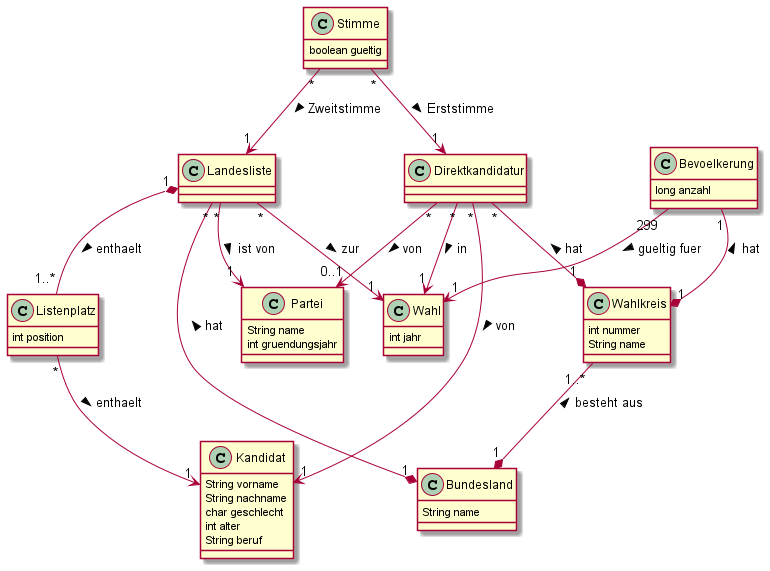

The diagram above was rendered by PlantUML. Its source (embedded in the PNG):
@startuml

class Kandidat {
    String vorname
    String nachname
    char geschlecht
    int alter
    String beruf
}

class Bundesland {
    String name
}

class Partei {
    String name
    int gruendungsjahr
}

class Wahl {
   int jahr
}

class Bevoelkerung {
    long anzahl
}

class Landesliste {
}


class Listenplatz {
    int position
}


class Wahlkreis {
    int nummer
    String name
}

class Stimme {
    boolean gueltig
}

class Direktkandidatur {
}


Landesliste "*" --* "1" Bundesland : < hat
Landesliste "*" --> "1" Partei : ist von >
Landesliste "*" --> "1" "Wahl" : zur >


Landesliste "1" *-- "1..*" Listenplatz : enthaelt >
Listenplatz "*" --> "1" Kandidat : enthaelt >

Wahlkreis "1..*" --* "1" Bundesland : besteht aus <

Bevoelkerung "1" --* "1" Wahlkreis : < hat
Bevoelkerung "299" --> "1" Wahl : gueltig fuer >


Direktkandidatur "*" --> "1" Kandidat : von >
Direktkandidatur "*" --* "1" Wahlkreis : < hat
Direktkandidatur "*" --> "0..1" Partei : von >
Direktkandidatur "*" --> "1" Wahl : in >

Stimme "*" --> "1" Direktkandidatur : Erststimme >
Stimme "*" --> "1" Landesliste : Zweitstimme >
@enduml